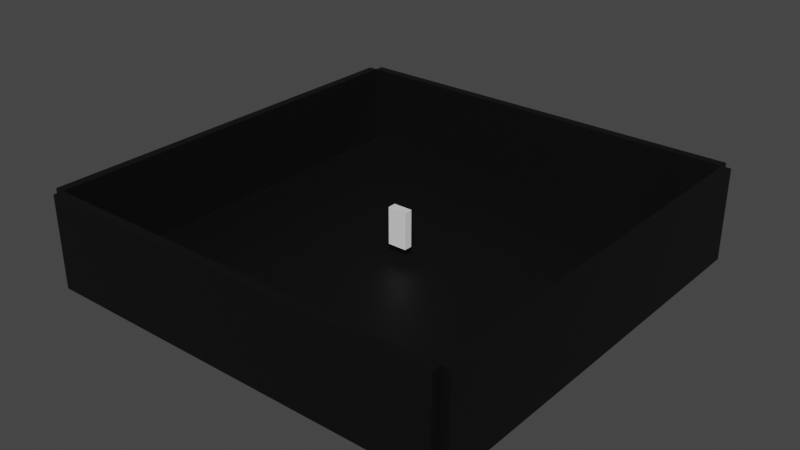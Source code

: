 # Source: S1_F2_001.blend  (saved by Blender 2.91.10; exported with 4.5.12 LTS)
import bpy
from mathutils import Matrix  # noqa: F401  (used for matrix-valued properties, if any)

bpy.ops.wm.read_factory_settings(use_empty=True)
scene = bpy.context.scene
scene.name = 'Scene'

# ---- collections
col_ground = bpy.data.collections.new('Ground'); scene.collection.children.link(col_ground)
col_player_height_test = bpy.data.collections.new('Player_Height_Test'); scene.collection.children.link(col_player_height_test)

# ---- materials (node trees are filled in below, after node groups)
mat_mat_ground_test = bpy.data.materials.new('mat_Ground_Test')
mat_mat_ground_test.use_transparent_shadow = False
mat_mat_ground_test.diffuse_color = (0.0, 0.0, 0.0, 1.0)
mat_mat_ground_test.roughness = 0.5528

# ---- material node trees
mat_mat_ground_test.use_nodes = True; mat_mat_ground_test.node_tree.nodes.clear()
_N = mat_mat_ground_test.node_tree.nodes; _L = mat_mat_ground_test.node_tree.links
n0 = _N.new('ShaderNodeBsdfPrincipled'); n0.name = 'Principled BSDF'; n0.location = (10, 300)
n0.distribution = 'GGX'
n0.subsurface_method = 'BURLEY'
n0.inputs[0].default_value = (0.0, 0.0, 0.0, 1.0)
n0.inputs[2].default_value = 0.5528
n0.inputs[3].default_value = 1.45
n0.inputs[27].default_value = (0.0, 0.0, 0.0, 1.0)
n0.inputs[28].default_value = 1.0
n1 = _N.new('ShaderNodeOutputMaterial'); n1.name = 'Material Output'; n1.location = (300, 300)
n2 = _N.new('ShaderNodeNormalMap'); n2.name = 'Normal Map'; n2.location = (-300, -300)
n2.label = 'Normal/Map'
_L.new(n0.outputs[0], n1.inputs[0])
_L.new(n2.outputs[0], n0.inputs[5])
n1.is_active_output = True

# ---- world
world_world = bpy.data.worlds.new('World'); scene.world = world_world
world_world.use_nodes = True; world_world.node_tree.nodes.clear()
_N = world_world.node_tree.nodes; _L = world_world.node_tree.links
n0 = _N.new('ShaderNodeOutputWorld'); n0.name = 'World Output'; n0.location = (300, 300)
n1 = _N.new('ShaderNodeBackground'); n1.name = 'Background'; n1.location = (10, 300)
n1.inputs[0].default_value = (0.05088, 0.05088, 0.05088, 1.0)
_L.new(n1.outputs[0], n0.inputs[0])
n0.is_active_output = True
world_world.color = (0.05088, 0.05088, 0.05088)
world_world.use_sun_shadow = False
world_world.sun_shadow_jitter_overblur = 0.0

# ---- meshes
me_scene = bpy.data.meshes.new('Scene')
me_scene.from_pydata([(-50.0, -50.0, 50.0), (50.0, -50.0, 50.0), (-50.0, 50.0, 50.0), (50.0, 50.0, 50.0), (-50.0, 50.0, -50.0), (50.0, 50.0, -50.0), (-50.0, -50.0, -50.0), (50.0, -50.0, -50.0)], [], [(0, 3, 2), (0, 1, 3), (2, 5, 4), (2, 3, 5), (4, 7, 6), (4, 5, 7), (6, 1, 0), (6, 7, 1), (1, 5, 3), (1, 7, 5), (6, 2, 4), (6, 0, 2)])
me_scene.polygons.foreach_set('use_smooth', [True] * 12)
_k = set([(0, 1), (0, 2), (0, 6), (1, 3), (1, 7), (2, 3), (2, 4), (3, 5), (4, 5), (4, 6), (5, 7), (6, 7)])
me_scene.attributes.new('sharp_edge', 'BOOLEAN', 'EDGE').data.foreach_set('value', [ (min(e.vertices), max(e.vertices)) in _k for e in me_scene.edges])
_uv = me_scene.uv_layers.new(name='UVSet0')
_uv.uv.foreach_set('vector', [0.0, 0.0, 1.0, 1.0, 0.0, 1.0, 0.0, 0.0, 1.0, 0.0, 1.0, 1.0, 0.0, 0.0, 1.0, 1.0, 0.0, 1.0, 0.0, 0.0, 1.0, 0.0, 1.0, 1.0, 0.0, 0.0, 1.0, 1.0, 0.0, 1.0, 0.0, 0.0, 1.0, 0.0, 1.0, 1.0, 0.0, 0.0, 1.0, 1.0, 0.0, 1.0, 0.0, 0.0, 1.0, 0.0, 1.0, 1.0, 0.0, 0.0, 1.0, 1.0, 0.0, 1.0, 0.0, 0.0, 1.0, 0.0, 1.0, 1.0, 0.0, 0.0, 1.0, 1.0, 0.0, 1.0, 0.0, 0.0, 1.0, 0.0, 1.0, 1.0])
_uv.active_render = True
_uv = me_scene.uv_layers.new(name='UVSet1')
_uv.uv.foreach_set('vector', [0.691, 0.3472, 0.9967, 0.6528, 0.691, 0.6528, 0.691, 0.3472, 0.9967, 0.3472, 0.9967, 0.6528, 0.3097, 0.6528, 0.004056, 0.3472, 0.3097, 0.3472, 0.3097, 0.6528, 0.004056, 0.6528, 0.004056, 0.3472, 0.3472, 0.3472, 0.6528, 0.6528, 0.3472, 0.6528, 0.3472, 0.3472, 0.6528, 0.3472, 0.6528, 0.6528, 0.3472, 0.004056, 0.6528, 0.3097, 0.3472, 0.3097, 0.3472, 0.004056, 0.6528, 0.004056, 0.6528, 0.3097, 0.6903, 0.3097, 0.9959, 0.004056, 0.9959, 0.3097, 0.6903, 0.3097, 0.6903, 0.004056, 0.9959, 0.004056, 0.3097, 0.004056, 0.004056, 0.3097, 0.004056, 0.004056, 0.3097, 0.004056, 0.3097, 0.3097, 0.004056, 0.3097])
me_scene.materials.append(mat_mat_ground_test)
me_scene.use_remesh_fix_poles = True
me_scene.use_remesh_preserve_attributes = False
me_scene.use_mirror_vertex_groups = False
me_scene.update()
me_scene.normals_split_custom_set([tuple(v) for v in zip(*[iter([0.0, 0.0, 1.0, 0.0, 0.0, 1.0, 0.0, 0.0, 1.0, 0.0, 0.0, 1.0, 0.0, 0.0, 1.0, 0.0, 0.0, 1.0, 0.0, 1.0, 0.0, 0.0, 1.0, 0.0, 0.0, 1.0, 0.0, 0.0, 1.0, 0.0, 0.0, 1.0, 0.0, 0.0, 1.0, 0.0, 0.0, 0.0, -1.0, 0.0, 0.0, -1.0, 0.0, 0.0, -1.0, 0.0, 0.0, -1.0, 0.0, 0.0, -1.0, 0.0, 0.0, -1.0, 0.0, -1.0, 0.0, 0.0, -1.0, 0.0, 0.0, -1.0, 0.0, 0.0, -1.0, 0.0, 0.0, -1.0, 0.0, 0.0, -1.0, 0.0, 1.0, 0.0, 0.0, 1.0, 0.0, 0.0, 1.0, 0.0, 0.0, 1.0, 0.0, 0.0, 1.0, 0.0, 0.0, 1.0, 0.0, 0.0, -1.0, 0.0, 0.0, -1.0, 0.0, 0.0, -1.0, 0.0, 0.0, -1.0, 0.0, 0.0, -1.0, 0.0, 0.0, -1.0, 0.0, 0.0])] * 3)])
me_player_height_mesh = bpy.data.meshes.new('Player_Height_Mesh')
me_player_height_mesh.from_pydata([(-2.0, -2.0, 0.0), (-2.0, -2.0, 4.0), (-2.0, 2.0, 0.0), (-2.0, 2.0, 4.0), (2.0, -2.0, 0.0), (2.0, -2.0, 4.0), (2.0, 2.0, 0.0), (2.0, 2.0, 4.0)], [], [(0, 1, 3, 2), (2, 3, 7, 6), (6, 7, 5, 4), (4, 5, 1, 0), (2, 6, 4, 0), (7, 3, 1, 5)])
_uv = me_player_height_mesh.uv_layers.new(name='UVMap')
_uv.uv.foreach_set('vector', [0.375, 0.0, 0.625, 0.0, 0.625, 0.25, 0.375, 0.25, 0.375, 0.25, 0.625, 0.25, 0.625, 0.5, 0.375, 0.5, 0.375, 0.5, 0.625, 0.5, 0.625, 0.75, 0.375, 0.75, 0.375, 0.75, 0.625, 0.75, 0.625, 1.0, 0.375, 1.0, 0.125, 0.5, 0.375, 0.5, 0.375, 0.75, 0.125, 0.75, 0.625, 0.5, 0.875, 0.5, 0.875, 0.75, 0.625, 0.75])
me_player_height_mesh.use_remesh_fix_poles = True
me_player_height_mesh.use_remesh_preserve_attributes = False
me_player_height_mesh.use_mirror_vertex_groups = False
me_player_height_mesh.update()

# ---- objects
ob_ground = bpy.data.objects.new('Ground', None)
ob_ground_bod = bpy.data.objects.new('Ground_Bod', me_scene)
ob_walls = bpy.data.objects.new('Walls', None)
ob_wall_e = bpy.data.objects.new('Wall_E', me_scene)
ob_wall_n = bpy.data.objects.new('Wall_N', me_scene)
ob_wall_s = bpy.data.objects.new('Wall_S', me_scene)
ob_wall_w = bpy.data.objects.new('Wall_W', me_scene)
ob_player_height_test = bpy.data.objects.new('Player_Height_Test', me_player_height_mesh)

# ---- transforms, parenting, visibility, modifiers, constraints
ob_ground.location = (0.0, 0.0, -2.0)
ob_ground.scale = (0.02, 0.02, 0.02)
ob_ground.color = (0.8, 0.8, 0.8, 1.0)
ob_ground.lineart.crease_threshold = 0.0
ob_ground_bod.parent = ob_ground
ob_ground_bod.matrix_parent_inverse = Matrix(((50.0, -0.0, 0.0, -0.0), (-0.0, 50.0, -0.0, 0.0), (0.0, -0.0, 50.0, -0.0), (-0.0, 0.0, -0.0, 1.0)))
ob_ground_bod.location = (0.0, 0.0, 0.0)
ob_ground_bod.rotation_euler = (1.571, -0.0, 0.0)
ob_ground_bod.scale = (0.4, 0.01, 0.4)
ob_ground_bod.color = (0.8, 0.8, 0.8, 1.0)
ob_ground_bod.lineart.crease_threshold = 0.0
ob_walls.parent = ob_ground
ob_walls.matrix_parent_inverse = Matrix(((50.0, -0.0, 0.0, -0.0), (-0.0, 50.0, -0.0, 0.0), (0.0, -0.0, 50.0, -0.0), (-0.0, 0.0, -0.0, 1.0)))
ob_walls.location = (0.0, 0.0, 0.0)
ob_walls.scale = (0.02, 0.02, 0.02)
ob_walls.color = (0.8, 0.8, 0.8, 1.0)
ob_walls.lineart.crease_threshold = 0.0
ob_wall_e.parent = ob_walls
ob_wall_e.matrix_parent_inverse = Matrix(((50.0, -0.0, 0.0, -0.0), (-0.0, 50.0, -0.0, 0.0), (0.0, -0.0, 50.0, -0.0), (-0.0, 0.0, -0.0, 1.0)))
ob_wall_e.location = (-20.44, -6.517e-07, 4.0)
ob_wall_e.rotation_euler = (1.571, 2.384e-07, -1.571)
ob_wall_e.scale = (0.4, 0.09, 0.00888)
ob_wall_e.color = (0.8, 0.8, 0.8, 1.0)
ob_wall_e.lineart.crease_threshold = 0.0
ob_wall_n.parent = ob_walls
ob_wall_n.matrix_parent_inverse = Matrix(((50.0, -0.0, 0.0, -0.0), (-0.0, 50.0, -0.0, 0.0), (0.0, -0.0, 50.0, -0.0), (-0.0, 0.0, -0.0, 1.0)))
ob_wall_n.location = (0.0, -20.44, 4.0)
ob_wall_n.rotation_euler = (1.571, -0.0, 0.0)
ob_wall_n.scale = (0.4, 0.09, 0.00888)
ob_wall_n.color = (0.8, 0.8, 0.8, 1.0)
ob_wall_n.lineart.crease_threshold = 0.0
ob_wall_s.parent = ob_walls
ob_wall_s.matrix_parent_inverse = Matrix(((50.0, -0.0, 0.0, -0.0), (-0.0, 50.0, -0.0, 0.0), (0.0, -0.0, 50.0, -0.0), (-0.0, 0.0, -0.0, 1.0)))
ob_wall_s.location = (0.0, 20.44, 4.0)
ob_wall_s.rotation_euler = (1.571, -0.0, 0.0)
ob_wall_s.scale = (0.4, 0.09, 0.00888)
ob_wall_s.color = (0.8, 0.8, 0.8, 1.0)
ob_wall_s.lineart.crease_threshold = 0.0
ob_wall_w.parent = ob_walls
ob_wall_w.matrix_parent_inverse = Matrix(((50.0, -0.0, 0.0, -0.0), (-0.0, 50.0, -0.0, 0.0), (0.0, -0.0, 50.0, -0.0), (-0.0, 0.0, -0.0, 1.0)))
ob_wall_w.location = (20.44, -6.517e-07, 4.0)
ob_wall_w.rotation_euler = (1.571, 2.384e-07, -1.571)
ob_wall_w.scale = (0.4, 0.09, 0.00888)
ob_wall_w.color = (0.8, 0.8, 0.8, 1.0)
ob_wall_w.lineart.crease_threshold = 0.0
ob_player_height_test.location = (0.0, 0.0, 0.0)
ob_player_height_test.scale = (0.4668, 0.2037, 0.9038)
ob_player_height_test.hide_select = True
ob_player_height_test.lineart.crease_threshold = 0.0

# ---- collection membership
col_ground.objects.link(ob_ground)
col_ground.objects.link(ob_ground_bod)
col_ground.objects.link(ob_walls)
col_ground.objects.link(ob_wall_e)
col_ground.objects.link(ob_wall_n)
col_ground.objects.link(ob_wall_s)
col_ground.objects.link(ob_wall_w)
col_player_height_test.objects.link(ob_player_height_test)

# ---- scene / render settings (as saved in the file)
scene.frame_start = 1; scene.frame_end = 250; scene.frame_set(2)
scene.render.engine = 'BLENDER_EEVEE_NEXT'
scene.render.fps = 25
scene.cycles.use_denoising = False
scene.cycles.samples = 128
scene.cycles.sampling_pattern = 'TABULATED_SOBOL'
scene.cycles.use_adaptive_sampling = False
scene.cycles.use_light_tree = False
scene.view_settings.view_transform = 'Filmic'
scene.unit_settings.scale_length = 0.5
bpy.context.view_layer.update()

# ---- added for rendering (the .blend has no active camera and no usable light): camera, sun
cam_auto = bpy.data.cameras.new('AutoCamera')
cam_auto.lens = 50.0
cam_auto.sensor_width = 36.0
cam_auto.clip_end = 1000.0
ob_auto_camera = bpy.data.objects.new('AutoCamera', cam_auto)
scene.collection.objects.link(ob_auto_camera)
ob_auto_camera.location = (55.293, -66.3517, 46.2344)
ob_auto_camera.rotation_euler = (1.09748, -7.21219e-08, 0.694738)
scene.camera = ob_auto_camera
light_auto_sun = bpy.data.lights.new('AutoSun', 'SUN')
light_auto_sun.energy = 3.0
light_auto_sun.angle = 0.0523599
ob_auto_sun = bpy.data.objects.new('AutoSun', light_auto_sun)
scene.collection.objects.link(ob_auto_sun)
ob_auto_sun.rotation_euler = (0.872665, 0.174533, 0.523599)
bpy.context.view_layer.update()
